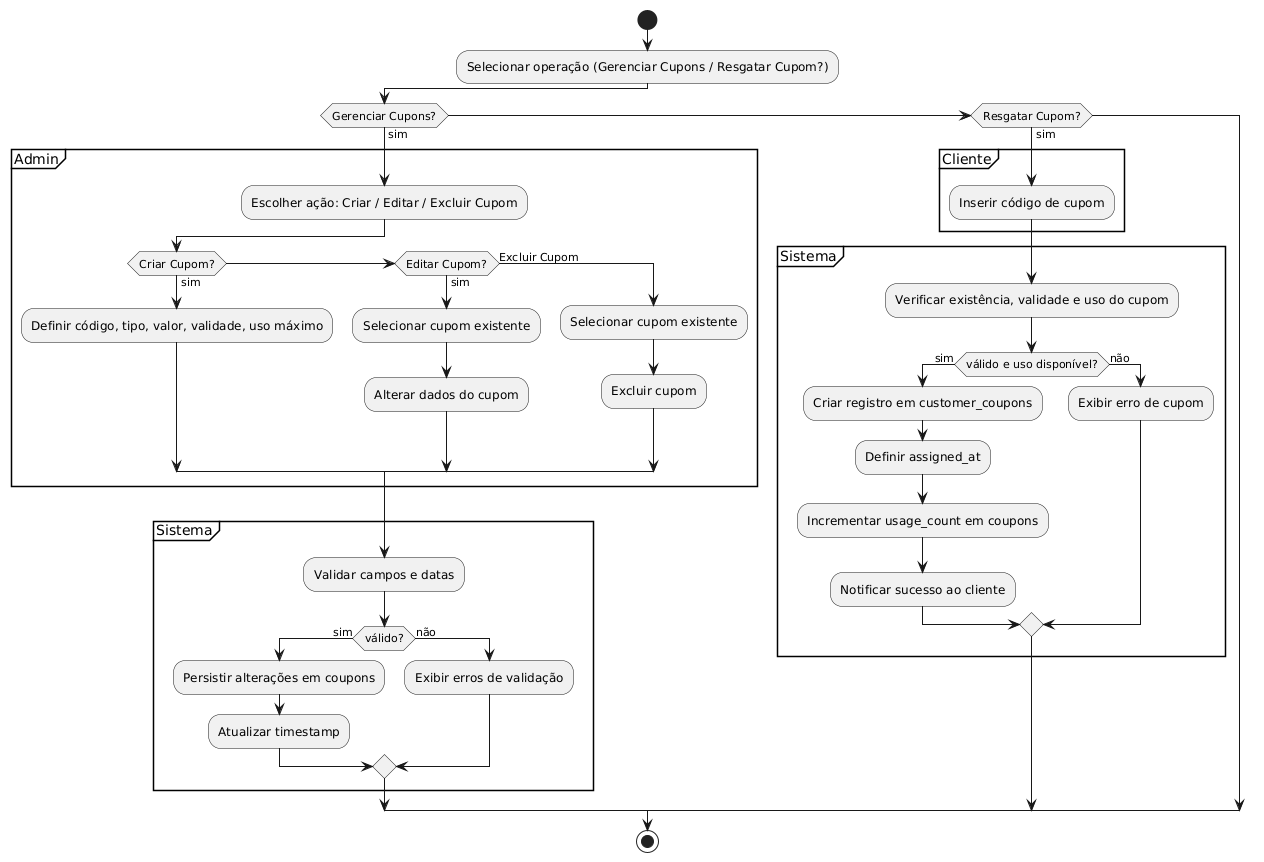

The diagram above was rendered by PlantUML. Its source (embedded in the PNG):
@startuml
start

:Selecionar operação (Gerenciar Cupons / Resgatar Cupom?);

if (Gerenciar Cupons?) then (sim)
    partition Admin {
        :Escolher ação: Criar / Editar / Excluir Cupom;
        if (Criar Cupom?) then (sim)
            :Definir código, tipo, valor, validade, uso máximo;
        elseif (Editar Cupom?) then (sim)
            :Selecionar cupom existente;
            :Alterar dados do cupom;
        else (Excluir Cupom)
            :Selecionar cupom existente;
            :Excluir cupom;
        endif
    }
    partition Sistema {
        :Validar campos e datas;
        if (válido?) then (sim)
            :Persistir alterações em coupons;
            :Atualizar timestamp;
        else (não)
            :Exibir erros de validação;
        endif
    }

elseif (Resgatar Cupom?) then (sim)
    partition Cliente {
        :Inserir código de cupom;
    }
    partition Sistema {
        :Verificar existência, validade e uso do cupom;
        if (válido e uso disponível?) then (sim)
            :Criar registro em customer_coupons;
            :Definir assigned_at;
            :Incrementar usage_count em coupons;
            :Notificar sucesso ao cliente;
        else (não)
            :Exibir erro de cupom;
        endif
    }
endif

stop
@enduml